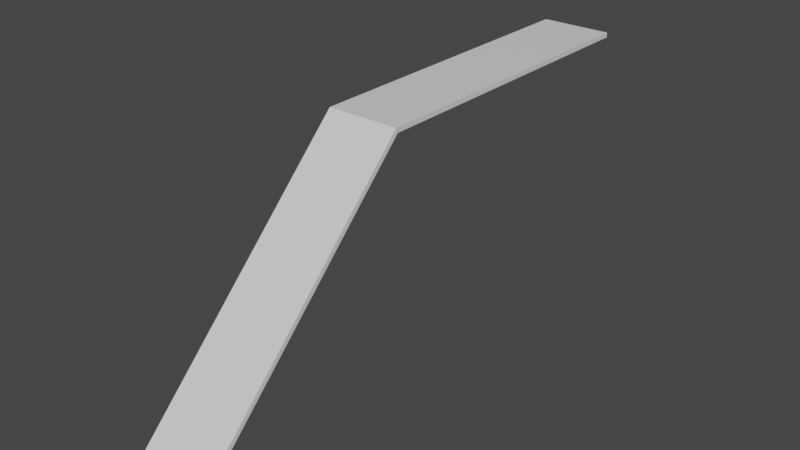 # Source: 45DeDeux.blend  (saved by Blender 2.82.7; exported with 4.5.12 LTS)
import bpy
from mathutils import Matrix  # noqa: F401  (used for matrix-valued properties, if any)

bpy.ops.wm.read_factory_settings(use_empty=True)
scene = bpy.context.scene
scene.name = 'Scene'

# ---- collections
col_collection = bpy.data.collections.new('Collection'); scene.collection.children.link(col_collection)

# ---- materials (node trees are filled in below, after node groups)
mat_material = bpy.data.materials.new('Material')
mat_material.alpha_threshold = 0.0
mat_material.use_transparent_shadow = False
mat_material.line_color = (0.0, 0.0, 0.0, 1.0)

# ---- material node trees
mat_material.use_nodes = True; mat_material.node_tree.nodes.clear()
_N = mat_material.node_tree.nodes; _L = mat_material.node_tree.links
n0 = _N.new('ShaderNodeOutputMaterial'); n0.name = 'Material Output'; n0.location = (300, 300)
n1 = _N.new('ShaderNodeBsdfPrincipled'); n1.name = 'Principled BSDF'; n1.location = (10, 300)
n1.distribution = 'GGX'
n1.subsurface_method = 'BURLEY'
n1.inputs[2].default_value = 0.4
n1.inputs[3].default_value = 1.45
n1.inputs[27].default_value = (0.0, 0.0, 0.0, 1.0)
n1.inputs[28].default_value = 1.0
_L.new(n1.outputs[0], n0.inputs[0])
n0.is_active_output = True

# ---- world
world_world = bpy.data.worlds.new('World'); scene.world = world_world
world_world.use_nodes = True; world_world.node_tree.nodes.clear()
_N = world_world.node_tree.nodes; _L = world_world.node_tree.links
n0 = _N.new('ShaderNodeOutputWorld'); n0.name = 'World Output'; n0.location = (300, 300)
n1 = _N.new('ShaderNodeBackground'); n1.name = 'Background'; n1.location = (10, 300)
n1.inputs[0].default_value = (0.05088, 0.05088, 0.05088, 1.0)
_L.new(n1.outputs[0], n0.inputs[0])
n0.is_active_output = True
world_world.color = (0.05088, 0.05088, 0.05088)
world_world.use_sun_shadow = False
world_world.sun_shadow_jitter_overblur = 0.0

# ---- meshes
me_cube = bpy.data.meshes.new('Cube')
me_cube.from_pydata([(1.0, 1.0, 1.0), (1.0, 1.0, -1.0), (1.0, -1.0, 1.0), (1.0, -1.0, -1.0), (-1.0, 1.0, 1.0), (-1.0, 1.0, -1.0), (-1.0, -1.0, 1.0), (-1.0, -1.0, -1.0)], [], [(0, 4, 6, 2), (3, 2, 6, 7), (7, 6, 4, 5), (5, 1, 3, 7), (1, 0, 2, 3), (5, 4, 0, 1)])
_uv = me_cube.uv_layers.new(name='UVMap')
_uv.uv.foreach_set('vector', [0.625, 0.5, 0.875, 0.5, 0.875, 0.75, 0.625, 0.75, 0.375, 0.75, 0.625, 0.75, 0.625, 1.0, 0.375, 1.0, 0.375, 0.0, 0.625, 0.0, 0.625, 0.25, 0.375, 0.25, 0.125, 0.5, 0.375, 0.5, 0.375, 0.75, 0.125, 0.75, 0.375, 0.5, 0.625, 0.5, 0.625, 0.75, 0.375, 0.75, 0.375, 0.25, 0.625, 0.25, 0.625, 0.5, 0.375, 0.5])
me_cube.materials.append(mat_material)
me_cube.use_remesh_preserve_volume = False
me_cube.use_remesh_preserve_attributes = False
me_cube.use_mirror_vertex_groups = False
me_cube.update()
me_cube_001 = bpy.data.meshes.new('Cube.001')
me_cube_001.from_pydata([(1.0, 1.0, 1.0), (1.0, 1.0, -1.0), (1.0, -1.0, 1.0), (1.0, -1.0, -1.0), (-1.0, 1.0, 1.0), (-1.0, 1.0, -1.0), (-1.0, -1.0, 1.0), (-1.0, -1.0, -1.0)], [], [(0, 4, 6, 2), (3, 2, 6, 7), (7, 6, 4, 5), (5, 1, 3, 7), (1, 0, 2, 3), (5, 4, 0, 1)])
_uv = me_cube_001.uv_layers.new(name='UVMap')
_uv.uv.foreach_set('vector', [0.625, 0.5, 0.875, 0.5, 0.875, 0.75, 0.625, 0.75, 0.375, 0.75, 0.625, 0.75, 0.625, 1.0, 0.375, 1.0, 0.375, 0.0, 0.625, 0.0, 0.625, 0.25, 0.375, 0.25, 0.125, 0.5, 0.375, 0.5, 0.375, 0.75, 0.125, 0.75, 0.375, 0.5, 0.625, 0.5, 0.625, 0.75, 0.375, 0.75, 0.375, 0.25, 0.625, 0.25, 0.625, 0.5, 0.375, 0.5])
me_cube_001.materials.append(mat_material)
me_cube_001.use_remesh_preserve_volume = False
me_cube_001.use_remesh_preserve_attributes = False
me_cube_001.use_mirror_vertex_groups = False
me_cube_001.update()

# ---- objects
ob_cube = bpy.data.objects.new('Cube', me_cube)
ob_cube_001 = bpy.data.objects.new('Cube.001', me_cube_001)

# ---- transforms, parenting, visibility, modifiers, constraints
ob_cube.location = (7.017e-18, 3.852, 1.596)
ob_cube.rotation_euler = (0.0, 0.0, 1.571)
ob_cube.scale = (4.541, 1.0, 0.06653)
ob_cube.lock_rotations_4d = False
ob_cube.empty_display_type = 'ARROWS'
ob_cube.lineart.crease_threshold = 0.0
ob_cube_001.location = (-7.017e-18, -3.852, -1.596)
ob_cube_001.rotation_euler = (0.0, -0.7854, 1.571)
ob_cube_001.scale = (4.541, 1.0, 0.06653)
ob_cube_001.lock_rotations_4d = False
ob_cube_001.empty_display_type = 'ARROWS'
ob_cube_001.lineart.crease_threshold = 0.0

# ---- collection membership
col_collection.objects.link(ob_cube)
col_collection.objects.link(ob_cube_001)

# ---- scene / render settings (as saved in the file)
scene.frame_start = 1; scene.frame_end = 250; scene.frame_set(1)
scene.render.engine = 'BLENDER_EEVEE_NEXT'
scene.cycles.use_denoising = False
scene.cycles.samples = 128
scene.cycles.sampling_pattern = 'TABULATED_SOBOL'
scene.cycles.use_adaptive_sampling = False
scene.cycles.use_light_tree = False
scene.view_settings.view_transform = 'Filmic'
bpy.context.view_layer.update()

# ---- added for rendering (the .blend has no active camera and no usable light): camera, sun
cam_auto = bpy.data.cameras.new('AutoCamera')
cam_auto.lens = 50.0
cam_auto.sensor_width = 36.0
cam_auto.clip_end = 1000.0
ob_auto_camera = bpy.data.objects.new('AutoCamera', cam_auto)
scene.collection.objects.link(ob_auto_camera)
ob_auto_camera.location = (15.6681, -18.1603, 10.9389)
ob_auto_camera.rotation_euler = (1.09748, -7.21219e-08, 0.694738)
scene.camera = ob_auto_camera
light_auto_sun = bpy.data.lights.new('AutoSun', 'SUN')
light_auto_sun.energy = 3.0
light_auto_sun.angle = 0.0523599
ob_auto_sun = bpy.data.objects.new('AutoSun', light_auto_sun)
scene.collection.objects.link(ob_auto_sun)
ob_auto_sun.rotation_euler = (0.872665, 0.174533, 0.523599)
bpy.context.view_layer.update()
